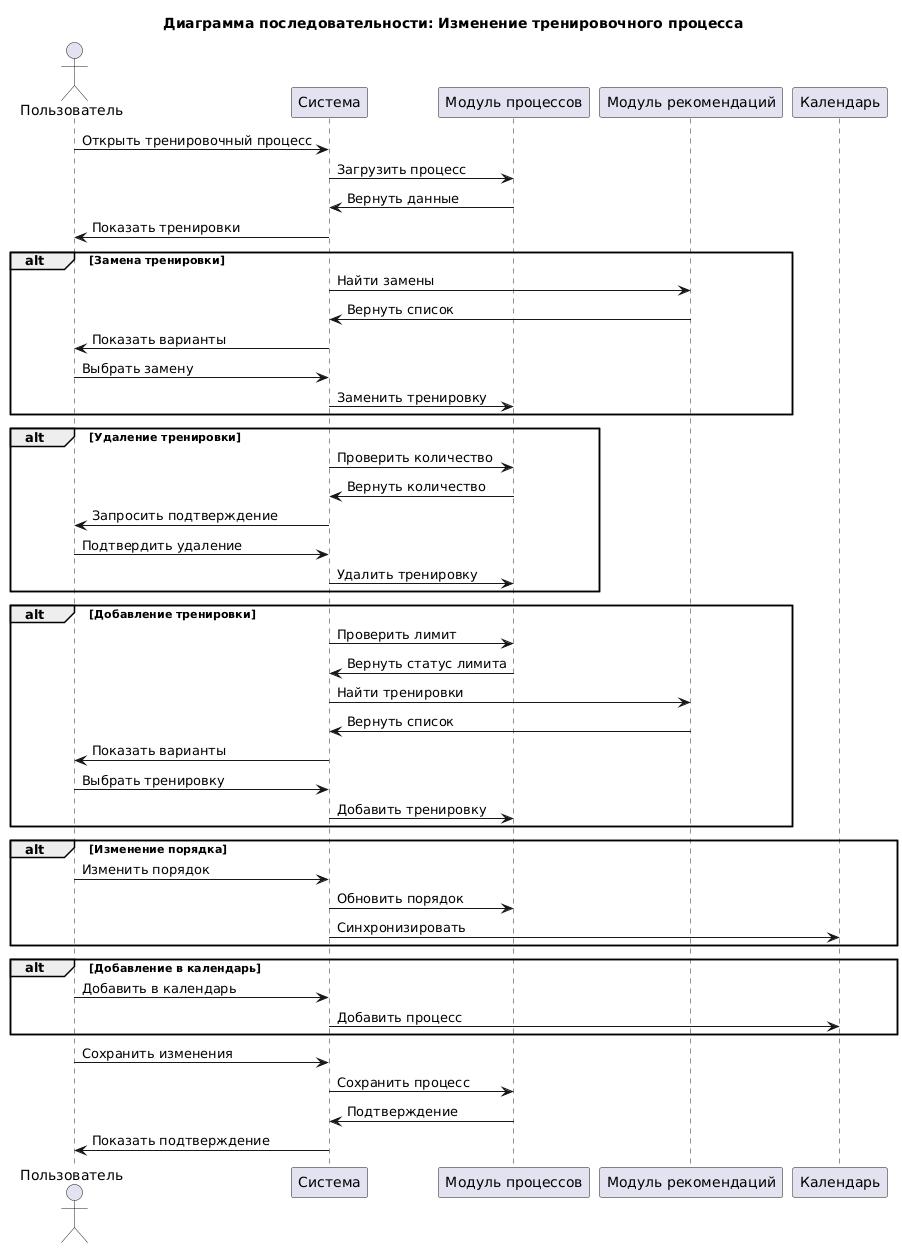

The diagram above was rendered by PlantUML. Its source (embedded in the PNG):
@startuml
title Диаграмма последовательности: Изменение тренировочного процесса

actor Пользователь
participant "Система" as System
participant "Модуль процессов" as ProcessModule
participant "Модуль рекомендаций" as RecommendationModule
participant "Календарь" as CalendarModule

Пользователь -> System: Открыть тренировочный процесс
System -> ProcessModule: Загрузить процесс
ProcessModule -> System: Вернуть данные
System -> Пользователь: Показать тренировки

alt Замена тренировки
    System -> RecommendationModule: Найти замены
    RecommendationModule -> System: Вернуть список
    System -> Пользователь: Показать варианты
    Пользователь -> System: Выбрать замену
    System -> ProcessModule: Заменить тренировку
end

alt Удаление тренировки
    System -> ProcessModule: Проверить количество
    ProcessModule -> System: Вернуть количество
    System -> Пользователь: Запросить подтверждение
    Пользователь -> System: Подтвердить удаление
    System -> ProcessModule: Удалить тренировку
end

alt Добавление тренировки
    System -> ProcessModule: Проверить лимит
    ProcessModule -> System: Вернуть статус лимита
    System -> RecommendationModule: Найти тренировки
    RecommendationModule -> System: Вернуть список
    System -> Пользователь: Показать варианты
    Пользователь -> System: Выбрать тренировку
    System -> ProcessModule: Добавить тренировку
end

alt Изменение порядка
    Пользователь -> System: Изменить порядок
    System -> ProcessModule: Обновить порядок
    System -> CalendarModule: Синхронизировать
end

alt Добавление в календарь
    Пользователь -> System: Добавить в календарь
    System -> CalendarModule: Добавить процесс
end

Пользователь -> System: Сохранить изменения
System -> ProcessModule: Сохранить процесс
ProcessModule -> System: Подтверждение
System -> Пользователь: Показать подтверждение
@enduml